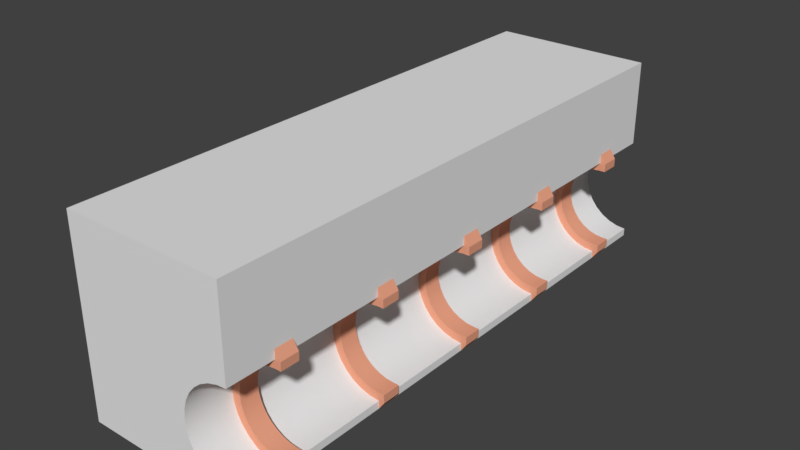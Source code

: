 # Source: Building_01.blend  (saved by Blender 2.79.0; exported with 4.5.12 LTS)
import bpy
from mathutils import Matrix  # noqa: F401  (used for matrix-valued properties, if any)

bpy.ops.wm.read_factory_settings(use_empty=True)
scene = bpy.context.scene
scene.name = 'Scene'

# ---- collections
col_collection_1 = bpy.data.collections.new('Collection 1'); scene.collection.children.link(col_collection_1)

# ---- materials (node trees are filled in below, after node groups)
mat_big = bpy.data.materials.new('Big')
mat_big.alpha_threshold = 0.0
mat_big.use_transparent_shadow = False
mat_big.roughness = 0.5
mat_small = bpy.data.materials.new('Small')
mat_small.alpha_threshold = 0.0
mat_small.use_transparent_shadow = False
mat_small.diffuse_color = (0.8, 0.3547, 0.226, 1.0)
mat_small.roughness = 0.5

# ---- node groups
ng_auto_smooth = bpy.data.node_groups.new('Auto Smooth', 'GeometryNodeTree')
_s = ng_auto_smooth.interface.new_socket(name='Geometry', in_out='OUTPUT', socket_type='NodeSocketGeometry')
_s = ng_auto_smooth.interface.new_socket(name='Geometry', in_out='INPUT', socket_type='NodeSocketGeometry')
_s = ng_auto_smooth.interface.new_socket(name='Angle', in_out='INPUT', socket_type='NodeSocketFloat')
_s.subtype = 'ANGLE'
_s.min_value = 0.0
_s.max_value = 3.142
ng_auto_smooth.is_modifier = True
_N = ng_auto_smooth.nodes; _L = ng_auto_smooth.links
n0 = _N.new('NodeGroupOutput'); n0.name = 'Group Output'; n0.location = (480, -100)
n1 = _N.new('NodeGroupInput'); n1.name = 'Group Input'; n1.location = (-420, -300)
n2 = _N.new('NodeGroupInput'); n2.name = 'Group Input.001'; n2.location = (-60, -100)
n3 = _N.new('GeometryNodeSetShadeSmooth'); n3.name = 'Set Shade Smooth'; n3.location = (120, -100)
n3.domain = 'EDGE'
n4 = _N.new('GeometryNodeSetShadeSmooth'); n4.name = 'Set Shade Smooth.001'; n4.location = (300, -100)
n5 = _N.new('GeometryNodeInputMeshEdgeAngle'); n5.name = 'Edge Angle'; n5.location = (-420, -220)
n6 = _N.new('GeometryNodeInputEdgeSmooth'); n6.name = 'Is Edge Smooth'; n6.location = (-60, -160)
n7 = _N.new('GeometryNodeInputShadeSmooth'); n7.name = 'Is Face Smooth'; n7.location = (-240, -340)
n8 = _N.new('FunctionNodeBooleanMath'); n8.name = 'Boolean Math'; n8.location = (-60, -220)
n9 = _N.new('FunctionNodeCompare'); n9.name = 'Compare'; n9.location = (-240, -180)
n9.operation = 'LESS_EQUAL'
_L.new(n5.outputs[0], n9.inputs[0])
_L.new(n4.outputs[0], n0.inputs[0])
_L.new(n1.outputs[1], n9.inputs[1])
_L.new(n9.outputs[0], n8.inputs[0])
_L.new(n7.outputs[0], n8.inputs[1])
_L.new(n2.outputs[0], n3.inputs[0])
_L.new(n6.outputs[0], n3.inputs[1])
_L.new(n3.outputs[0], n4.inputs[0])
_L.new(n8.outputs[0], n3.inputs[2])
n0.is_active_output = True

# ---- material node trees

# ---- world
world_world = bpy.data.worlds.new('World'); scene.world = world_world
world_world.color = (0.05088, 0.05088, 0.05088)
world_world.use_sun_shadow = False
world_world.sun_shadow_jitter_overblur = 0.0
world_world.cycles.sampling_method = 'MANUAL'

# ---- meshes
me_plane = bpy.data.meshes.new('Plane')
me_plane.from_pydata([(-3.359, 0.0, 0.0), (1.0, 0.0, 0.0), (-3.359, 0.0, 0.2035), (1.0, 0.0, 0.2035), (0.9999, 1.976e-07, 2.852), (0.7415, 1.976e-07, 2.827), (0.4931, 1.976e-07, 2.751), (0.2641, 1.976e-07, 2.629), (0.06345, 1.976e-07, 2.464), (-0.1012, 1.976e-07, 2.264), (-0.2236, 2.371e-07, 2.035), (-0.299, 2.568e-07, 1.786), (-0.3244, 2.593e-07, 1.528), (-0.299, 2.765e-07, 1.269), (-0.2236, 2.765e-07, 1.021), (-0.1012, 2.765e-07, 0.7921), (0.06345, 2.765e-07, 0.5914), (0.2641, 2.765e-07, 0.4267), (0.4931, 2.765e-07, 0.3043), (0.7415, 3.555e-07, 0.229), (-3.359, 0.0, 2.852), (0.9999, 1.976e-07, 3.092), (-3.359, 0.0, 3.092), (0.9999, 1.976e-07, 5.168), (-3.359, 0.0, 5.168), (-3.359, 3.0, 0.0), (1.0, 3.0, 0.0), (-3.359, 3.0, 0.2035), (1.0, 3.0, 0.2035), (0.9999, 3.0, 2.852), (0.7415, 3.0, 2.827), (0.4931, 3.0, 2.751), (0.2641, 3.0, 2.629), (0.06345, 3.0, 2.464), (-0.1012, 3.0, 2.264), (-0.2236, 3.0, 2.035), (-0.299, 3.0, 1.786), (-0.3244, 3.0, 1.528), (-0.299, 3.0, 1.269), (-0.2236, 3.0, 1.021), (-0.1012, 3.0, 0.7921), (0.06345, 3.0, 0.5914), (0.2641, 3.0, 0.4267), (0.4931, 3.0, 0.3043), (0.7415, 3.0, 0.229), (-3.359, 3.0, 2.852), (0.9999, 3.0, 3.092), (-3.359, 3.0, 3.092), (0.9999, 3.0, 5.168), (-3.359, 3.0, 5.168), (1.0, 1.75, 0.2035), (0.9999, 1.75, 2.852), (0.7415, 1.75, 2.827), (0.4931, 1.75, 2.751), (0.2641, 1.75, 2.629), (0.06345, 1.75, 2.464), (-0.1012, 1.75, 2.264), (-0.2236, 1.75, 2.035), (-0.299, 1.75, 1.786), (-0.3244, 1.75, 1.528), (-0.299, 1.75, 1.269), (-0.2236, 1.75, 1.021), (-0.1012, 1.75, 0.7921), (0.06345, 1.75, 0.5914), (0.2641, 1.75, 0.4267), (0.4931, 1.75, 0.3043), (0.7415, 1.75, 0.229), (1.0, 1.75, 0.4234), (0.9999, 1.75, 2.632), (0.7846, 1.75, 2.611), (0.5774, 1.75, 2.548), (0.3865, 1.75, 2.446), (0.2191, 1.75, 2.309), (0.08179, 1.75, 2.141), (-0.02027, 1.75, 1.95), (-0.08312, 1.75, 1.743), (-0.1043, 1.75, 1.528), (-0.08312, 1.75, 1.312), (-0.02027, 1.75, 1.105), (0.08179, 1.75, 0.9143), (0.2191, 1.75, 0.7469), (0.3865, 1.75, 0.6096), (0.5774, 1.75, 0.5075), (0.7846, 1.75, 0.4446), (1.15, 1.75, 0.2035), (1.15, 1.75, 2.852), (1.15, 1.75, 0.4234), (1.15, 1.75, 2.632), (1.0, 1.75, 0.0), (0.9999, 1.75, 3.092), (1.0, 1.25, 0.2035), (0.9999, 1.25, 2.852), (0.7415, 1.25, 2.827), (0.4931, 1.25, 2.751), (0.2641, 1.25, 2.629), (0.06345, 1.25, 2.464), (-0.1012, 1.25, 2.264), (-0.2236, 1.25, 2.035), (-0.299, 1.25, 1.786), (-0.3244, 1.25, 1.528), (-0.299, 1.25, 1.269), (-0.2236, 1.25, 1.021), (-0.1012, 1.25, 0.7921), (0.06345, 1.25, 0.5914), (0.2641, 1.25, 0.4267), (0.4931, 1.25, 0.3043), (0.7415, 1.25, 0.229), (1.0, 1.25, 0.4234), (0.9999, 1.25, 2.632), (0.7846, 1.25, 2.611), (0.5774, 1.25, 2.548), (0.3865, 1.25, 2.446), (0.2191, 1.25, 2.309), (0.08179, 1.25, 2.141), (-0.02027, 1.25, 1.95), (-0.08312, 1.25, 1.743), (-0.1043, 1.25, 1.528), (-0.08312, 1.25, 1.312), (-0.02027, 1.25, 1.105), (0.08179, 1.25, 0.9143), (0.2191, 1.25, 0.7469), (0.3865, 1.25, 0.6096), (0.5774, 1.25, 0.5075), (0.7846, 1.25, 0.4446), (1.15, 1.25, 0.2035), (1.15, 1.25, 2.852), (1.15, 1.25, 0.4234), (1.15, 1.25, 2.632), (1.0, 1.25, 0.0), (0.9999, 1.25, 3.092)], [], [(0, 1, 3, 2), (2, 3, 19, 18, 17, 16, 15, 14, 13, 12, 11, 10, 9, 8, 7, 6, 5, 4, 20), (20, 4, 21, 22), (22, 21, 23, 24), (25, 27, 28, 26), (27, 45, 29, 30, 31, 32, 33, 34, 35, 36, 37, 38, 39, 40, 41, 42, 43, 44, 28), (45, 47, 46, 29), (47, 49, 48, 46), (0, 2, 27, 25), (1, 0, 25, 26), (3, 1, 26, 28), (4, 5, 30, 29), (5, 6, 31, 30), (6, 7, 32, 31), (7, 8, 33, 32), (8, 9, 34, 33), (9, 10, 35, 34), (10, 11, 36, 35), (11, 12, 37, 36), (12, 13, 38, 37), (13, 14, 39, 38), (14, 15, 40, 39), (15, 16, 41, 40), (16, 17, 42, 41), (17, 18, 43, 42), (18, 19, 44, 43), (2, 20, 45, 27), (19, 3, 28, 44), (20, 22, 47, 45), (21, 4, 29, 46), (24, 23, 48, 49), (23, 21, 46, 48), (22, 24, 49, 47), (52, 51, 68, 69, 70, 71, 72, 73, 74, 75, 76, 77, 78, 79, 80, 81, 82, 83, 67, 50, 66, 65, 64, 63, 62, 61, 60, 59, 58, 57, 56, 55, 54, 53), (50, 67, 86, 84), (68, 51, 85, 87), (50, 84, 88), (85, 51, 89), (92, 93, 94, 95, 96, 97, 98, 99, 100, 101, 102, 103, 104, 105, 106, 90, 107, 123, 122, 121, 120, 119, 118, 117, 116, 115, 114, 113, 112, 111, 110, 109, 108, 91), (90, 124, 126, 107), (108, 127, 125, 91), (90, 128, 124), (125, 129, 91), (51, 52, 92, 91), (52, 53, 93, 92), (53, 54, 94, 93), (54, 55, 95, 94), (55, 56, 96, 95), (56, 57, 97, 96), (57, 58, 98, 97), (58, 59, 99, 98), (59, 60, 100, 99), (60, 61, 101, 100), (61, 62, 102, 101), (62, 63, 103, 102), (63, 64, 104, 103), (64, 65, 105, 104), (65, 66, 106, 105), (66, 50, 90, 106), (69, 68, 108, 109), (70, 69, 109, 110), (71, 70, 110, 111), (72, 71, 111, 112), (73, 72, 112, 113), (74, 73, 113, 114), (75, 74, 114, 115), (76, 75, 115, 116), (77, 76, 116, 117), (78, 77, 117, 118), (79, 78, 118, 119), (80, 79, 119, 120), (81, 80, 120, 121), (82, 81, 121, 122), (83, 82, 122, 123), (67, 83, 123, 107), (87, 85, 125, 127), (84, 86, 126, 124), (86, 67, 107, 126), (68, 87, 127, 108), (50, 88, 128, 90), (88, 84, 124, 128), (89, 51, 91, 129), (85, 89, 129, 125)])
me_plane.polygons.foreach_set('use_smooth', [True] * 83)
me_plane.polygons.foreach_set('material_index', [0, 0, 0, 0, 0, 0, 0, 0, 0, 0, 0, 0, 0, 0, 0, 0, 0, 0, 0, 0, 0, 0, 0, 0, 0, 0, 0, 0, 0, 0, 0, 0, 0, 1, 1, 1, 1, 1, 1, 1, 1, 1, 1, 1, 1, 1, 1, 1, 1, 1, 1, 1, 1, 1, 1, 1, 1, 1, 1, 1, 1, 1, 1, 1, 1, 1, 1, 1, 1, 1, 1, 1, 1, 1, 1, 1, 1, 1, 1, 1, 1, 1, 1])
me_plane.materials.append(mat_big)
me_plane.materials.append(mat_small)
me_plane.use_remesh_preserve_volume = False
me_plane.use_remesh_preserve_attributes = False
me_plane.use_mirror_vertex_groups = False
me_plane.update()

# ---- objects
ob_plane = bpy.data.objects.new('Plane', me_plane)

# ---- transforms, parenting, visibility, modifiers, constraints
ob_plane.location = (0.0, 0.0, 0.0)
ob_plane.lineart.crease_threshold = 0.0
_m = ob_plane.modifiers.new('Array', 'ARRAY')
_m.count = 5
_m.constant_offset_displace = (0.0, 0.0, 0.0)
_m.relative_offset_displace = (0.0, 1.0, 0.0)
_m = ob_plane.modifiers.new('Auto Smooth', 'NODES')
_m.node_group = ng_auto_smooth
_gi = [s.identifier for s in ng_auto_smooth.interface.items_tree if s.item_type == 'SOCKET' and s.in_out == 'INPUT']
_m[_gi[1]] = 0.5236  # Angle

# ---- collection membership
col_collection_1.objects.link(ob_plane)

# ---- scene / render settings (as saved in the file)
scene.frame_start = 1; scene.frame_end = 250; scene.frame_set(1)
scene.render.engine = 'BLENDER_EEVEE_NEXT'
scene.render.resolution_percentage = 50
scene.render.dither_intensity = 0.0
scene.cycles.use_denoising = False
scene.cycles.samples = 128
scene.cycles.sampling_pattern = 'TABULATED_SOBOL'
scene.cycles.use_adaptive_sampling = False
scene.cycles.use_light_tree = False
scene.cycles.blur_glossy = 0.0
scene.cycles.sample_clamp_indirect = 0.0
scene.view_settings.view_transform = 'Standard'
bpy.context.view_layer.update()

# ---- added for rendering (the .blend has no active camera and no usable light): camera, sun
cam_auto = bpy.data.cameras.new('AutoCamera')
cam_auto.lens = 50.0
cam_auto.sensor_width = 36.0
cam_auto.clip_end = 1000.0
ob_auto_camera = bpy.data.objects.new('AutoCamera', cam_auto)
scene.collection.objects.link(ob_auto_camera)
ob_auto_camera.location = (14.156, -10.8125, 14.7925)
ob_auto_camera.rotation_euler = (1.09748, -7.21219e-08, 0.694738)
scene.camera = ob_auto_camera
light_auto_sun = bpy.data.lights.new('AutoSun', 'SUN')
light_auto_sun.energy = 3.0
light_auto_sun.angle = 0.0523599
ob_auto_sun = bpy.data.objects.new('AutoSun', light_auto_sun)
scene.collection.objects.link(ob_auto_sun)
ob_auto_sun.rotation_euler = (0.872665, 0.174533, 0.523599)
bpy.context.view_layer.update()
